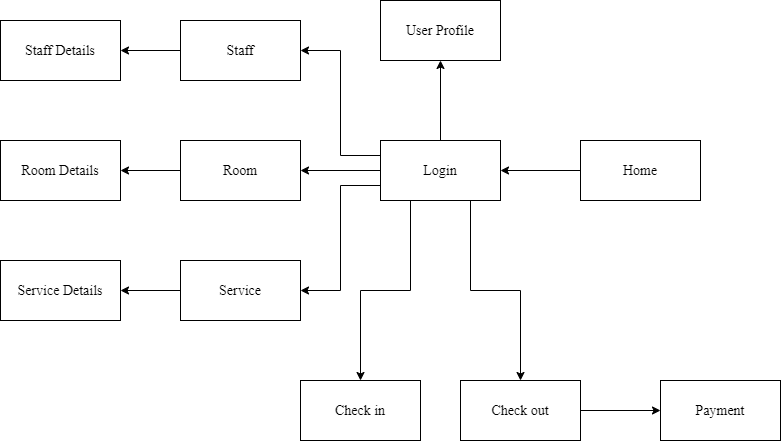

The diagram above was exported from draw.io. Its source (the exported page's mxGraphModel, read from the mxfile embedded in the PNG):
<mxGraphModel dx="2128" dy="633" grid="1" gridSize="10" guides="1" tooltips="1" connect="1" arrows="1" fold="1" page="1" pageScale="1" pageWidth="850" pageHeight="1100" math="0" shadow="0">
  <root>
    <mxCell id="dlE5MQ1X-6VlxdSygtA8-0" />
    <mxCell id="dlE5MQ1X-6VlxdSygtA8-1" parent="dlE5MQ1X-6VlxdSygtA8-0" />
    <mxCell id="rcynK-2A02K4gc5QjVVs-9" style="rounded=0;orthogonalLoop=1;jettySize=auto;html=1;exitX=0.5;exitY=0;exitDx=0;exitDy=0;entryX=0.5;entryY=1;entryDx=0;entryDy=0;" edge="1" parent="dlE5MQ1X-6VlxdSygtA8-1" source="dlE5MQ1X-6VlxdSygtA8-2" target="rcynK-2A02K4gc5QjVVs-1">
      <mxGeometry relative="1" as="geometry" />
    </mxCell>
    <mxCell id="rcynK-2A02K4gc5QjVVs-11" style="edgeStyle=orthogonalEdgeStyle;rounded=0;orthogonalLoop=1;jettySize=auto;html=1;exitX=0;exitY=0.25;exitDx=0;exitDy=0;entryX=1;entryY=0.5;entryDx=0;entryDy=0;" edge="1" parent="dlE5MQ1X-6VlxdSygtA8-1" source="dlE5MQ1X-6VlxdSygtA8-2" target="rcynK-2A02K4gc5QjVVs-2">
      <mxGeometry relative="1" as="geometry" />
    </mxCell>
    <mxCell id="rcynK-2A02K4gc5QjVVs-13" style="edgeStyle=orthogonalEdgeStyle;rounded=0;orthogonalLoop=1;jettySize=auto;html=1;exitX=0;exitY=0.5;exitDx=0;exitDy=0;entryX=1;entryY=0.5;entryDx=0;entryDy=0;" edge="1" parent="dlE5MQ1X-6VlxdSygtA8-1" source="dlE5MQ1X-6VlxdSygtA8-2" target="rcynK-2A02K4gc5QjVVs-4">
      <mxGeometry relative="1" as="geometry" />
    </mxCell>
    <mxCell id="rcynK-2A02K4gc5QjVVs-14" style="edgeStyle=orthogonalEdgeStyle;rounded=0;orthogonalLoop=1;jettySize=auto;html=1;exitX=0;exitY=0.75;exitDx=0;exitDy=0;entryX=1;entryY=0.5;entryDx=0;entryDy=0;" edge="1" parent="dlE5MQ1X-6VlxdSygtA8-1" source="dlE5MQ1X-6VlxdSygtA8-2" target="rcynK-2A02K4gc5QjVVs-5">
      <mxGeometry relative="1" as="geometry" />
    </mxCell>
    <mxCell id="rcynK-2A02K4gc5QjVVs-15" style="edgeStyle=orthogonalEdgeStyle;rounded=0;orthogonalLoop=1;jettySize=auto;html=1;exitX=0.25;exitY=1;exitDx=0;exitDy=0;entryX=0.5;entryY=0;entryDx=0;entryDy=0;" edge="1" parent="dlE5MQ1X-6VlxdSygtA8-1" source="dlE5MQ1X-6VlxdSygtA8-2" target="rcynK-2A02K4gc5QjVVs-6">
      <mxGeometry relative="1" as="geometry" />
    </mxCell>
    <mxCell id="rcynK-2A02K4gc5QjVVs-16" style="edgeStyle=orthogonalEdgeStyle;rounded=0;orthogonalLoop=1;jettySize=auto;html=1;exitX=0.75;exitY=1;exitDx=0;exitDy=0;entryX=0.5;entryY=0;entryDx=0;entryDy=0;" edge="1" parent="dlE5MQ1X-6VlxdSygtA8-1" source="dlE5MQ1X-6VlxdSygtA8-2" target="rcynK-2A02K4gc5QjVVs-7">
      <mxGeometry relative="1" as="geometry" />
    </mxCell>
    <mxCell id="dlE5MQ1X-6VlxdSygtA8-2" value="&lt;font face=&quot;Times New Roman&quot; style=&quot;font-size: 14px&quot;&gt;Login&lt;/font&gt;" style="rounded=0;whiteSpace=wrap;html=1;" vertex="1" parent="dlE5MQ1X-6VlxdSygtA8-1">
      <mxGeometry x="360" y="320" width="120" height="60" as="geometry" />
    </mxCell>
    <mxCell id="rcynK-2A02K4gc5QjVVs-24" style="edgeStyle=orthogonalEdgeStyle;rounded=0;orthogonalLoop=1;jettySize=auto;html=1;exitX=0;exitY=0.5;exitDx=0;exitDy=0;entryX=1;entryY=0.5;entryDx=0;entryDy=0;" edge="1" parent="dlE5MQ1X-6VlxdSygtA8-1" source="rcynK-2A02K4gc5QjVVs-0" target="dlE5MQ1X-6VlxdSygtA8-2">
      <mxGeometry relative="1" as="geometry" />
    </mxCell>
    <mxCell id="rcynK-2A02K4gc5QjVVs-0" value="&lt;font face=&quot;Times New Roman&quot; style=&quot;font-size: 14px&quot;&gt;Home&lt;/font&gt;" style="rounded=0;whiteSpace=wrap;html=1;" vertex="1" parent="dlE5MQ1X-6VlxdSygtA8-1">
      <mxGeometry x="560" y="320" width="120" height="60" as="geometry" />
    </mxCell>
    <mxCell id="rcynK-2A02K4gc5QjVVs-1" value="&lt;font face=&quot;Times New Roman&quot;&gt;&lt;span style=&quot;font-size: 14px&quot;&gt;User Profile&lt;/span&gt;&lt;/font&gt;" style="rounded=0;whiteSpace=wrap;html=1;" vertex="1" parent="dlE5MQ1X-6VlxdSygtA8-1">
      <mxGeometry x="360" y="180" width="120" height="60" as="geometry" />
    </mxCell>
    <mxCell id="rcynK-2A02K4gc5QjVVs-21" style="edgeStyle=orthogonalEdgeStyle;rounded=0;orthogonalLoop=1;jettySize=auto;html=1;exitX=0;exitY=0.5;exitDx=0;exitDy=0;entryX=1;entryY=0.5;entryDx=0;entryDy=0;" edge="1" parent="dlE5MQ1X-6VlxdSygtA8-1" source="rcynK-2A02K4gc5QjVVs-2" target="rcynK-2A02K4gc5QjVVs-18">
      <mxGeometry relative="1" as="geometry" />
    </mxCell>
    <mxCell id="rcynK-2A02K4gc5QjVVs-2" value="&lt;font face=&quot;Times New Roman&quot;&gt;&lt;span style=&quot;font-size: 14px&quot;&gt;Staff&lt;/span&gt;&lt;/font&gt;" style="rounded=0;whiteSpace=wrap;html=1;" vertex="1" parent="dlE5MQ1X-6VlxdSygtA8-1">
      <mxGeometry x="160" y="200" width="120" height="60" as="geometry" />
    </mxCell>
    <mxCell id="rcynK-2A02K4gc5QjVVs-22" style="edgeStyle=orthogonalEdgeStyle;rounded=0;orthogonalLoop=1;jettySize=auto;html=1;exitX=0;exitY=0.5;exitDx=0;exitDy=0;entryX=1;entryY=0.5;entryDx=0;entryDy=0;" edge="1" parent="dlE5MQ1X-6VlxdSygtA8-1" source="rcynK-2A02K4gc5QjVVs-4" target="rcynK-2A02K4gc5QjVVs-19">
      <mxGeometry relative="1" as="geometry" />
    </mxCell>
    <mxCell id="rcynK-2A02K4gc5QjVVs-4" value="&lt;font face=&quot;Times New Roman&quot;&gt;&lt;span style=&quot;font-size: 14px&quot;&gt;Room&lt;/span&gt;&lt;/font&gt;" style="rounded=0;whiteSpace=wrap;html=1;" vertex="1" parent="dlE5MQ1X-6VlxdSygtA8-1">
      <mxGeometry x="160" y="320" width="120" height="60" as="geometry" />
    </mxCell>
    <mxCell id="rcynK-2A02K4gc5QjVVs-23" style="edgeStyle=orthogonalEdgeStyle;rounded=0;orthogonalLoop=1;jettySize=auto;html=1;exitX=0;exitY=0.5;exitDx=0;exitDy=0;entryX=1;entryY=0.5;entryDx=0;entryDy=0;" edge="1" parent="dlE5MQ1X-6VlxdSygtA8-1" source="rcynK-2A02K4gc5QjVVs-5" target="rcynK-2A02K4gc5QjVVs-20">
      <mxGeometry relative="1" as="geometry" />
    </mxCell>
    <mxCell id="rcynK-2A02K4gc5QjVVs-5" value="&lt;font face=&quot;Times New Roman&quot;&gt;&lt;span style=&quot;font-size: 14px&quot;&gt;Service&lt;/span&gt;&lt;/font&gt;" style="rounded=0;whiteSpace=wrap;html=1;" vertex="1" parent="dlE5MQ1X-6VlxdSygtA8-1">
      <mxGeometry x="160" y="440" width="120" height="60" as="geometry" />
    </mxCell>
    <mxCell id="rcynK-2A02K4gc5QjVVs-6" value="&lt;font face=&quot;Times New Roman&quot;&gt;&lt;span style=&quot;font-size: 14px&quot;&gt;Check in&lt;/span&gt;&lt;/font&gt;" style="rounded=0;whiteSpace=wrap;html=1;" vertex="1" parent="dlE5MQ1X-6VlxdSygtA8-1">
      <mxGeometry x="280" y="560" width="120" height="60" as="geometry" />
    </mxCell>
    <mxCell id="rcynK-2A02K4gc5QjVVs-17" style="edgeStyle=orthogonalEdgeStyle;rounded=0;orthogonalLoop=1;jettySize=auto;html=1;exitX=1;exitY=0.5;exitDx=0;exitDy=0;" edge="1" parent="dlE5MQ1X-6VlxdSygtA8-1" source="rcynK-2A02K4gc5QjVVs-7" target="rcynK-2A02K4gc5QjVVs-8">
      <mxGeometry relative="1" as="geometry" />
    </mxCell>
    <mxCell id="rcynK-2A02K4gc5QjVVs-7" value="&lt;font face=&quot;Times New Roman&quot;&gt;&lt;span style=&quot;font-size: 14px&quot;&gt;Check out&lt;/span&gt;&lt;/font&gt;" style="rounded=0;whiteSpace=wrap;html=1;" vertex="1" parent="dlE5MQ1X-6VlxdSygtA8-1">
      <mxGeometry x="440" y="560" width="120" height="60" as="geometry" />
    </mxCell>
    <mxCell id="rcynK-2A02K4gc5QjVVs-8" value="&lt;font face=&quot;Times New Roman&quot;&gt;&lt;span style=&quot;font-size: 14px&quot;&gt;Payment&lt;/span&gt;&lt;/font&gt;" style="rounded=0;whiteSpace=wrap;html=1;" vertex="1" parent="dlE5MQ1X-6VlxdSygtA8-1">
      <mxGeometry x="640" y="560" width="120" height="60" as="geometry" />
    </mxCell>
    <mxCell id="rcynK-2A02K4gc5QjVVs-18" value="&lt;font face=&quot;Times New Roman&quot;&gt;&lt;span style=&quot;font-size: 14px&quot;&gt;Staff Details&lt;/span&gt;&lt;/font&gt;" style="rounded=0;whiteSpace=wrap;html=1;" vertex="1" parent="dlE5MQ1X-6VlxdSygtA8-1">
      <mxGeometry x="-20" y="200" width="120" height="60" as="geometry" />
    </mxCell>
    <mxCell id="rcynK-2A02K4gc5QjVVs-19" value="&lt;font face=&quot;Times New Roman&quot;&gt;&lt;span style=&quot;font-size: 14px&quot;&gt;Room Details&lt;/span&gt;&lt;/font&gt;" style="rounded=0;whiteSpace=wrap;html=1;" vertex="1" parent="dlE5MQ1X-6VlxdSygtA8-1">
      <mxGeometry x="-20" y="320" width="120" height="60" as="geometry" />
    </mxCell>
    <mxCell id="rcynK-2A02K4gc5QjVVs-20" value="&lt;font face=&quot;Times New Roman&quot;&gt;&lt;span style=&quot;font-size: 14px&quot;&gt;Service Details&lt;/span&gt;&lt;/font&gt;" style="rounded=0;whiteSpace=wrap;html=1;" vertex="1" parent="dlE5MQ1X-6VlxdSygtA8-1">
      <mxGeometry x="-20" y="440" width="120" height="60" as="geometry" />
    </mxCell>
  </root>
</mxGraphModel>